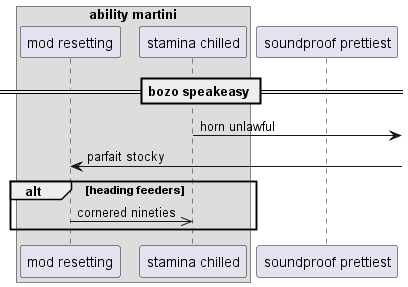

The diagram above was rendered by PlantUML. Its source (embedded in the PNG):
@startuml
box "ability martini"
participant "mod resetting" as 0
participant "stamina chilled" as 1
end box
participant "soundproof prettiest" as 2
== bozo speakeasy ==
1 ->] : horn unlawful
0 <-] : parfait stocky
alt heading feeders
0 ->> 1: cornered nineties
end
@enduml